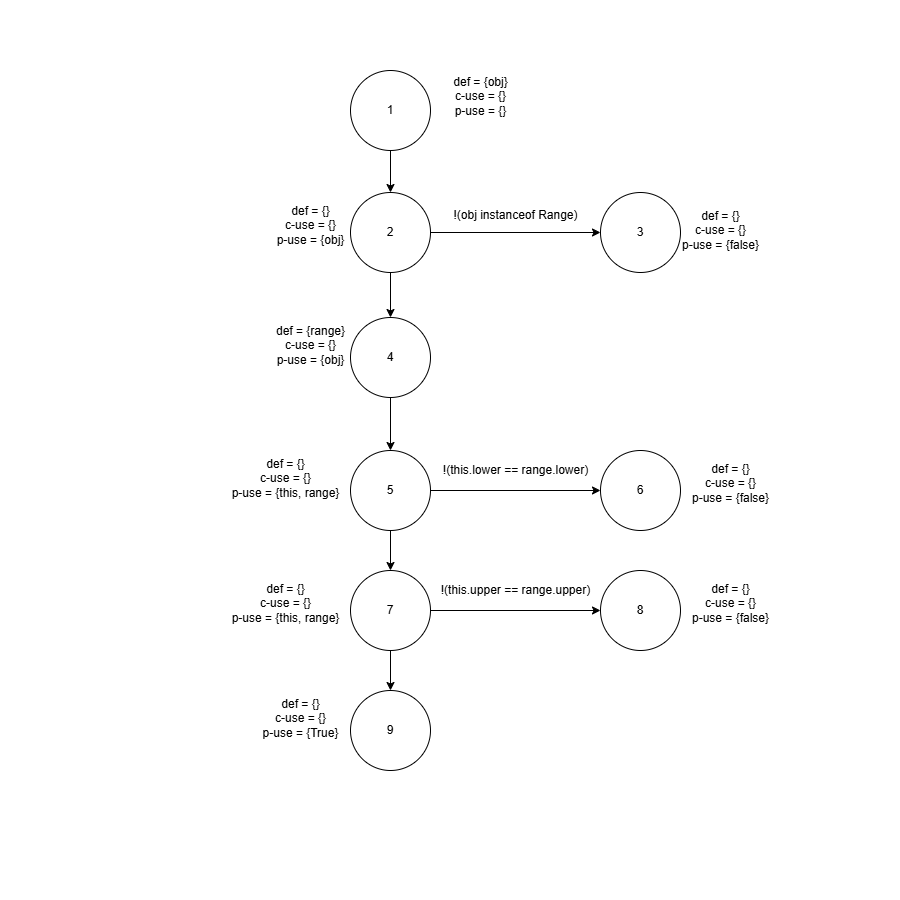

The diagram above was exported from draw.io. Its source (the exported page's mxGraphModel, read from the mxfile embedded in the PNG):
<mxGraphModel dx="1400" dy="696" grid="1" gridSize="10" guides="1" tooltips="1" connect="1" arrows="1" fold="1" page="1" pageScale="1" pageWidth="900" pageHeight="900" math="0" shadow="0">
  <root>
    <mxCell id="0" />
    <mxCell id="1" parent="0" />
    <mxCell id="lknCYSmLmCesv2_yhFev-5" style="edgeStyle=orthogonalEdgeStyle;rounded=0;orthogonalLoop=1;jettySize=auto;html=1;exitX=0.5;exitY=1;exitDx=0;exitDy=0;entryX=0.5;entryY=0;entryDx=0;entryDy=0;" edge="1" parent="1" source="lknCYSmLmCesv2_yhFev-1" target="lknCYSmLmCesv2_yhFev-3">
      <mxGeometry relative="1" as="geometry" />
    </mxCell>
    <mxCell id="lknCYSmLmCesv2_yhFev-1" value="1" style="ellipse;whiteSpace=wrap;html=1;aspect=fixed;" vertex="1" parent="1">
      <mxGeometry x="350" y="70" width="80" height="80" as="geometry" />
    </mxCell>
    <mxCell id="lknCYSmLmCesv2_yhFev-2" value="def = {obj}&lt;div&gt;c-use = {}&lt;/div&gt;&lt;div&gt;p-use = {}&lt;/div&gt;&lt;div&gt;&lt;br&gt;&lt;/div&gt;" style="text;html=1;align=center;verticalAlign=middle;resizable=0;points=[];autosize=1;strokeColor=none;fillColor=none;" vertex="1" parent="1">
      <mxGeometry x="440" y="68" width="80" height="70" as="geometry" />
    </mxCell>
    <mxCell id="lknCYSmLmCesv2_yhFev-7" style="edgeStyle=orthogonalEdgeStyle;rounded=0;orthogonalLoop=1;jettySize=auto;html=1;exitX=1;exitY=0.5;exitDx=0;exitDy=0;entryX=0;entryY=0.5;entryDx=0;entryDy=0;" edge="1" parent="1" source="lknCYSmLmCesv2_yhFev-3" target="lknCYSmLmCesv2_yhFev-6">
      <mxGeometry relative="1" as="geometry" />
    </mxCell>
    <mxCell id="lknCYSmLmCesv2_yhFev-13" style="edgeStyle=orthogonalEdgeStyle;rounded=0;orthogonalLoop=1;jettySize=auto;html=1;exitX=0.5;exitY=1;exitDx=0;exitDy=0;entryX=0.5;entryY=0;entryDx=0;entryDy=0;" edge="1" parent="1" source="lknCYSmLmCesv2_yhFev-3" target="lknCYSmLmCesv2_yhFev-11">
      <mxGeometry relative="1" as="geometry" />
    </mxCell>
    <mxCell id="lknCYSmLmCesv2_yhFev-3" value="2" style="ellipse;whiteSpace=wrap;html=1;aspect=fixed;" vertex="1" parent="1">
      <mxGeometry x="350" y="192" width="80" height="80" as="geometry" />
    </mxCell>
    <mxCell id="lknCYSmLmCesv2_yhFev-4" value="def = {}&lt;div&gt;c-use = {}&lt;/div&gt;&lt;div&gt;p-use = {obj}&lt;/div&gt;&lt;div&gt;&lt;br&gt;&lt;/div&gt;" style="text;html=1;align=center;verticalAlign=middle;resizable=0;points=[];autosize=1;strokeColor=none;fillColor=none;" vertex="1" parent="1">
      <mxGeometry x="265" y="197" width="90" height="70" as="geometry" />
    </mxCell>
    <mxCell id="lknCYSmLmCesv2_yhFev-6" value="3" style="ellipse;whiteSpace=wrap;html=1;aspect=fixed;" vertex="1" parent="1">
      <mxGeometry x="600" y="192" width="80" height="80" as="geometry" />
    </mxCell>
    <mxCell id="lknCYSmLmCesv2_yhFev-8" value="!(obj instanceof Range)" style="text;html=1;align=center;verticalAlign=middle;resizable=0;points=[];autosize=1;strokeColor=none;fillColor=none;" vertex="1" parent="1">
      <mxGeometry x="440" y="200" width="150" height="30" as="geometry" />
    </mxCell>
    <mxCell id="lknCYSmLmCesv2_yhFev-9" value="def = {}&lt;div&gt;c-use = {}&lt;/div&gt;&lt;div&gt;p-use = {false}&lt;/div&gt;&lt;div&gt;&lt;br&gt;&lt;/div&gt;" style="text;html=1;align=center;verticalAlign=middle;resizable=0;points=[];autosize=1;strokeColor=none;fillColor=none;" vertex="1" parent="1">
      <mxGeometry x="670" y="202" width="100" height="70" as="geometry" />
    </mxCell>
    <mxCell id="lknCYSmLmCesv2_yhFev-17" style="edgeStyle=orthogonalEdgeStyle;rounded=0;orthogonalLoop=1;jettySize=auto;html=1;exitX=0.5;exitY=1;exitDx=0;exitDy=0;entryX=0.5;entryY=0;entryDx=0;entryDy=0;" edge="1" parent="1" source="lknCYSmLmCesv2_yhFev-11" target="lknCYSmLmCesv2_yhFev-15">
      <mxGeometry relative="1" as="geometry" />
    </mxCell>
    <mxCell id="lknCYSmLmCesv2_yhFev-11" value="4" style="ellipse;whiteSpace=wrap;html=1;aspect=fixed;" vertex="1" parent="1">
      <mxGeometry x="350" y="317" width="80" height="80" as="geometry" />
    </mxCell>
    <mxCell id="lknCYSmLmCesv2_yhFev-12" value="def = {range}&lt;div&gt;c-use = {}&lt;/div&gt;&lt;div&gt;p-use = {obj}&lt;/div&gt;&lt;div&gt;&lt;br&gt;&lt;/div&gt;" style="text;html=1;align=center;verticalAlign=middle;resizable=0;points=[];autosize=1;strokeColor=none;fillColor=none;" vertex="1" parent="1">
      <mxGeometry x="265" y="317" width="90" height="70" as="geometry" />
    </mxCell>
    <mxCell id="lknCYSmLmCesv2_yhFev-20" style="edgeStyle=orthogonalEdgeStyle;rounded=0;orthogonalLoop=1;jettySize=auto;html=1;exitX=1;exitY=0.5;exitDx=0;exitDy=0;entryX=0;entryY=0.5;entryDx=0;entryDy=0;" edge="1" parent="1" source="lknCYSmLmCesv2_yhFev-15" target="lknCYSmLmCesv2_yhFev-18">
      <mxGeometry relative="1" as="geometry" />
    </mxCell>
    <mxCell id="lknCYSmLmCesv2_yhFev-27" style="edgeStyle=orthogonalEdgeStyle;rounded=0;orthogonalLoop=1;jettySize=auto;html=1;exitX=0.5;exitY=1;exitDx=0;exitDy=0;entryX=0.5;entryY=0;entryDx=0;entryDy=0;" edge="1" parent="1" source="lknCYSmLmCesv2_yhFev-15" target="lknCYSmLmCesv2_yhFev-24">
      <mxGeometry relative="1" as="geometry" />
    </mxCell>
    <mxCell id="lknCYSmLmCesv2_yhFev-15" value="5" style="ellipse;whiteSpace=wrap;html=1;aspect=fixed;" vertex="1" parent="1">
      <mxGeometry x="350" y="450" width="80" height="80" as="geometry" />
    </mxCell>
    <mxCell id="lknCYSmLmCesv2_yhFev-16" value="def = {}&lt;div&gt;c-use = {}&lt;/div&gt;&lt;div&gt;p-use = {this, range}&lt;/div&gt;&lt;div&gt;&lt;br&gt;&lt;/div&gt;" style="text;html=1;align=center;verticalAlign=middle;resizable=0;points=[];autosize=1;strokeColor=none;fillColor=none;" vertex="1" parent="1">
      <mxGeometry x="220" y="450" width="130" height="70" as="geometry" />
    </mxCell>
    <mxCell id="lknCYSmLmCesv2_yhFev-18" value="6" style="ellipse;whiteSpace=wrap;html=1;aspect=fixed;" vertex="1" parent="1">
      <mxGeometry x="600" y="450" width="80" height="80" as="geometry" />
    </mxCell>
    <mxCell id="lknCYSmLmCesv2_yhFev-19" value="def = {}&lt;div&gt;c-use = {}&lt;/div&gt;&lt;div&gt;p-use = {false}&lt;/div&gt;&lt;div&gt;&lt;br&gt;&lt;/div&gt;" style="text;html=1;align=center;verticalAlign=middle;resizable=0;points=[];autosize=1;strokeColor=none;fillColor=none;" vertex="1" parent="1">
      <mxGeometry x="680" y="455" width="100" height="70" as="geometry" />
    </mxCell>
    <mxCell id="lknCYSmLmCesv2_yhFev-22" value="!(this.lower == range.lower)" style="text;html=1;align=center;verticalAlign=middle;resizable=0;points=[];autosize=1;strokeColor=none;fillColor=none;" vertex="1" parent="1">
      <mxGeometry x="430" y="455" width="170" height="30" as="geometry" />
    </mxCell>
    <mxCell id="lknCYSmLmCesv2_yhFev-23" style="edgeStyle=orthogonalEdgeStyle;rounded=0;orthogonalLoop=1;jettySize=auto;html=1;exitX=1;exitY=0.5;exitDx=0;exitDy=0;entryX=0;entryY=0.5;entryDx=0;entryDy=0;" edge="1" parent="1" source="lknCYSmLmCesv2_yhFev-24" target="lknCYSmLmCesv2_yhFev-25">
      <mxGeometry relative="1" as="geometry" />
    </mxCell>
    <mxCell id="lknCYSmLmCesv2_yhFev-32" style="edgeStyle=orthogonalEdgeStyle;rounded=0;orthogonalLoop=1;jettySize=auto;html=1;exitX=0.5;exitY=1;exitDx=0;exitDy=0;entryX=0.5;entryY=0;entryDx=0;entryDy=0;" edge="1" parent="1" source="lknCYSmLmCesv2_yhFev-24" target="lknCYSmLmCesv2_yhFev-31">
      <mxGeometry relative="1" as="geometry" />
    </mxCell>
    <mxCell id="lknCYSmLmCesv2_yhFev-24" value="7" style="ellipse;whiteSpace=wrap;html=1;aspect=fixed;" vertex="1" parent="1">
      <mxGeometry x="350" y="570" width="80" height="80" as="geometry" />
    </mxCell>
    <mxCell id="lknCYSmLmCesv2_yhFev-25" value="8" style="ellipse;whiteSpace=wrap;html=1;aspect=fixed;" vertex="1" parent="1">
      <mxGeometry x="600" y="570" width="80" height="80" as="geometry" />
    </mxCell>
    <mxCell id="lknCYSmLmCesv2_yhFev-26" value="def = {}&lt;div&gt;c-use = {}&lt;/div&gt;&lt;div&gt;p-use = {false}&lt;/div&gt;&lt;div&gt;&lt;br&gt;&lt;/div&gt;" style="text;html=1;align=center;verticalAlign=middle;resizable=0;points=[];autosize=1;strokeColor=none;fillColor=none;" vertex="1" parent="1">
      <mxGeometry x="680" y="575" width="100" height="70" as="geometry" />
    </mxCell>
    <mxCell id="lknCYSmLmCesv2_yhFev-28" value="def = {}&lt;div&gt;c-use = {}&lt;/div&gt;&lt;div&gt;p-use = {this, range}&lt;/div&gt;&lt;div&gt;&lt;br&gt;&lt;/div&gt;" style="text;html=1;align=center;verticalAlign=middle;resizable=0;points=[];autosize=1;strokeColor=none;fillColor=none;" vertex="1" parent="1">
      <mxGeometry x="220" y="575" width="130" height="70" as="geometry" />
    </mxCell>
    <mxCell id="lknCYSmLmCesv2_yhFev-30" value="!(this.upper == range.upper)" style="text;html=1;align=center;verticalAlign=middle;resizable=0;points=[];autosize=1;strokeColor=none;fillColor=none;" vertex="1" parent="1">
      <mxGeometry x="430" y="575" width="170" height="30" as="geometry" />
    </mxCell>
    <mxCell id="lknCYSmLmCesv2_yhFev-31" value="9" style="ellipse;whiteSpace=wrap;html=1;aspect=fixed;" vertex="1" parent="1">
      <mxGeometry x="350" y="690" width="80" height="80" as="geometry" />
    </mxCell>
    <mxCell id="lknCYSmLmCesv2_yhFev-33" value="def = {}&lt;div&gt;c-use = {}&lt;/div&gt;&lt;div&gt;p-use = {True}&lt;/div&gt;&lt;div&gt;&lt;br&gt;&lt;/div&gt;" style="text;html=1;align=center;verticalAlign=middle;resizable=0;points=[];autosize=1;strokeColor=none;fillColor=none;" vertex="1" parent="1">
      <mxGeometry x="250" y="690" width="100" height="70" as="geometry" />
    </mxCell>
  </root>
</mxGraphModel>